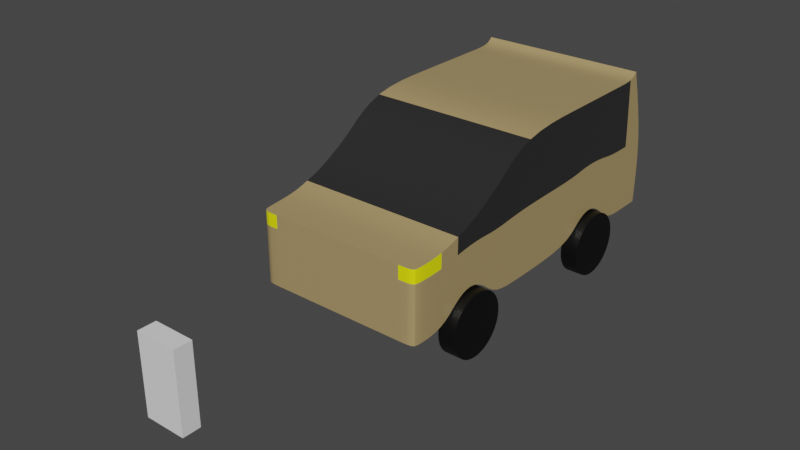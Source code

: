 # Source: APD_Wk_4_007.blend  (saved by Blender 2.91.10; exported with 4.5.12 LTS)
import bpy
from mathutils import Matrix  # noqa: F401  (used for matrix-valued properties, if any)

bpy.ops.wm.read_factory_settings(use_empty=True)
scene = bpy.context.scene
scene.name = 'Scene'

# ---- collections
col_imports = bpy.data.collections.new('Imports'); scene.collection.children.link(col_imports)
col_car = bpy.data.collections.new('Car'); scene.collection.children.link(col_car)

# ---- materials (node trees are filled in below, after node groups)
mat_mat_parado_bod = bpy.data.materials.new('mat_Parado_Bod')
mat_mat_parado_bod.use_transparent_shadow = False
mat_mat_parado_window = bpy.data.materials.new('mat_Parado_Window')
mat_mat_parado_window.use_transparent_shadow = False
mat_mat_parado_headlights = bpy.data.materials.new('mat_Parado_Headlights')
mat_mat_parado_headlights.use_transparent_shadow = False
mat_mat_parado_taillights = bpy.data.materials.new('mat_Parado_Taillights')
mat_mat_parado_taillights.use_transparent_shadow = False
mat_mat_wheel = bpy.data.materials.new('mat_Wheel')
mat_mat_wheel.use_transparent_shadow = False

# ---- node groups
ng_auto_smooth = bpy.data.node_groups.new('Auto Smooth', 'GeometryNodeTree')
_s = ng_auto_smooth.interface.new_socket(name='Geometry', in_out='OUTPUT', socket_type='NodeSocketGeometry')
_s = ng_auto_smooth.interface.new_socket(name='Geometry', in_out='INPUT', socket_type='NodeSocketGeometry')
_s = ng_auto_smooth.interface.new_socket(name='Angle', in_out='INPUT', socket_type='NodeSocketFloat')
_s.subtype = 'ANGLE'
_s.min_value = 0.0
_s.max_value = 3.142
ng_auto_smooth.is_modifier = True
_N = ng_auto_smooth.nodes; _L = ng_auto_smooth.links
n0 = _N.new('NodeGroupOutput'); n0.name = 'Group Output'; n0.location = (480, -100)
n1 = _N.new('NodeGroupInput'); n1.name = 'Group Input'; n1.location = (-420, -300)
n2 = _N.new('NodeGroupInput'); n2.name = 'Group Input.001'; n2.location = (-60, -100)
n3 = _N.new('GeometryNodeSetShadeSmooth'); n3.name = 'Set Shade Smooth'; n3.location = (120, -100)
n3.domain = 'EDGE'
n4 = _N.new('GeometryNodeSetShadeSmooth'); n4.name = 'Set Shade Smooth.001'; n4.location = (300, -100)
n5 = _N.new('GeometryNodeInputMeshEdgeAngle'); n5.name = 'Edge Angle'; n5.location = (-420, -220)
n6 = _N.new('GeometryNodeInputEdgeSmooth'); n6.name = 'Is Edge Smooth'; n6.location = (-60, -160)
n7 = _N.new('GeometryNodeInputShadeSmooth'); n7.name = 'Is Face Smooth'; n7.location = (-240, -340)
n8 = _N.new('FunctionNodeBooleanMath'); n8.name = 'Boolean Math'; n8.location = (-60, -220)
n9 = _N.new('FunctionNodeCompare'); n9.name = 'Compare'; n9.location = (-240, -180)
n9.operation = 'LESS_EQUAL'
_L.new(n5.outputs[0], n9.inputs[0])
_L.new(n4.outputs[0], n0.inputs[0])
_L.new(n1.outputs[1], n9.inputs[1])
_L.new(n9.outputs[0], n8.inputs[0])
_L.new(n7.outputs[0], n8.inputs[1])
_L.new(n2.outputs[0], n3.inputs[0])
_L.new(n6.outputs[0], n3.inputs[1])
_L.new(n3.outputs[0], n4.inputs[0])
_L.new(n8.outputs[0], n3.inputs[2])
n0.is_active_output = True

# ---- material node trees
mat_mat_parado_bod.use_nodes = True; mat_mat_parado_bod.node_tree.nodes.clear()
_N = mat_mat_parado_bod.node_tree.nodes; _L = mat_mat_parado_bod.node_tree.links
n0 = _N.new('ShaderNodeBsdfPrincipled'); n0.name = 'Principled BSDF'; n0.location = (10, 300)
n0.distribution = 'GGX'
n0.subsurface_method = 'BURLEY'
n0.inputs[0].default_value = (0.4112, 0.3006, 0.137, 1.0)
n0.inputs[2].default_value = 0.2
n0.inputs[3].default_value = 1.45
n0.inputs[27].default_value = (0.0, 0.0, 0.0, 1.0)
n0.inputs[28].default_value = 1.0
n1 = _N.new('ShaderNodeOutputMaterial'); n1.name = 'Material Output'; n1.location = (300, 300)
_L.new(n0.outputs[0], n1.inputs[0])
n1.is_active_output = True
mat_mat_parado_window.use_nodes = True; mat_mat_parado_window.node_tree.nodes.clear()
_N = mat_mat_parado_window.node_tree.nodes; _L = mat_mat_parado_window.node_tree.links
n0 = _N.new('ShaderNodeBsdfPrincipled'); n0.name = 'Principled BSDF'; n0.location = (10, 300)
n0.distribution = 'GGX'
n0.subsurface_method = 'BURLEY'
n0.inputs[0].default_value = (0.02539, 0.02539, 0.02539, 1.0)
n0.inputs[2].default_value = 0.1
n0.inputs[3].default_value = 1.45
n0.inputs[27].default_value = (0.0, 0.0, 0.0, 1.0)
n0.inputs[28].default_value = 1.0
n1 = _N.new('ShaderNodeOutputMaterial'); n1.name = 'Material Output'; n1.location = (300, 300)
_L.new(n0.outputs[0], n1.inputs[0])
n1.is_active_output = True
mat_mat_parado_headlights.use_nodes = True; mat_mat_parado_headlights.node_tree.nodes.clear()
_N = mat_mat_parado_headlights.node_tree.nodes; _L = mat_mat_parado_headlights.node_tree.links
n0 = _N.new('ShaderNodeBsdfPrincipled'); n0.name = 'Principled BSDF'; n0.location = (10, 300)
n0.distribution = 'GGX'
n0.subsurface_method = 'BURLEY'
n0.inputs[0].default_value = (1.0, 1.0, 0.0, 1.0)
n0.inputs[3].default_value = 1.45
n0.inputs[27].default_value = (0.0, 0.0, 0.0, 1.0)
n0.inputs[28].default_value = 1.0
n1 = _N.new('ShaderNodeOutputMaterial'); n1.name = 'Material Output'; n1.location = (300, 300)
_L.new(n0.outputs[0], n1.inputs[0])
n1.is_active_output = True
mat_mat_parado_taillights.use_nodes = True; mat_mat_parado_taillights.node_tree.nodes.clear()
_N = mat_mat_parado_taillights.node_tree.nodes; _L = mat_mat_parado_taillights.node_tree.links
n0 = _N.new('ShaderNodeBsdfPrincipled'); n0.name = 'Principled BSDF'; n0.location = (10, 300)
n0.distribution = 'GGX'
n0.subsurface_method = 'BURLEY'
n0.inputs[0].default_value = (1.0, 0.0, 0.0, 1.0)
n0.inputs[3].default_value = 1.45
n0.inputs[27].default_value = (0.0, 0.0, 0.0, 1.0)
n0.inputs[28].default_value = 1.0
n1 = _N.new('ShaderNodeOutputMaterial'); n1.name = 'Material Output'; n1.location = (300, 300)
_L.new(n0.outputs[0], n1.inputs[0])
n1.is_active_output = True
mat_mat_wheel.use_nodes = True; mat_mat_wheel.node_tree.nodes.clear()
_N = mat_mat_wheel.node_tree.nodes; _L = mat_mat_wheel.node_tree.links
n0 = _N.new('ShaderNodeBsdfPrincipled'); n0.name = 'Principled BSDF'; n0.location = (10, 300)
n0.distribution = 'GGX'
n0.subsurface_method = 'BURLEY'
n0.inputs[0].default_value = (0.0, 0.0, 0.0, 1.0)
n0.inputs[3].default_value = 1.45
n0.inputs[27].default_value = (0.0, 0.0, 0.0, 1.0)
n0.inputs[28].default_value = 1.0
n1 = _N.new('ShaderNodeOutputMaterial'); n1.name = 'Material Output'; n1.location = (300, 300)
_L.new(n0.outputs[0], n1.inputs[0])
n1.is_active_output = True

# ---- world
world_world = bpy.data.worlds.new('World'); scene.world = world_world
world_world.use_nodes = True; world_world.node_tree.nodes.clear()
_N = world_world.node_tree.nodes; _L = world_world.node_tree.links
n0 = _N.new('ShaderNodeOutputWorld'); n0.name = 'World Output'; n0.location = (300, 300)
n1 = _N.new('ShaderNodeBackground'); n1.name = 'Background'; n1.location = (10, 300)
n1.inputs[0].default_value = (0.05088, 0.05088, 0.05088, 1.0)
_L.new(n1.outputs[0], n0.inputs[0])
n0.is_active_output = True
world_world.color = (0.05088, 0.05088, 0.05088)
world_world.use_sun_shadow = False
world_world.sun_shadow_jitter_overblur = 0.0

# ---- meshes
me_player_height_mesh = bpy.data.meshes.new('Player_Height_Mesh')
me_player_height_mesh.from_pydata([(-2.0, -2.0, 0.0), (-2.0, -2.0, 4.0), (-2.0, 2.0, 0.0), (-2.0, 2.0, 4.0), (2.0, -2.0, 0.0), (2.0, -2.0, 4.0), (2.0, 2.0, 0.0), (2.0, 2.0, 4.0)], [], [(0, 1, 3, 2), (2, 3, 7, 6), (6, 7, 5, 4), (4, 5, 1, 0), (2, 6, 4, 0), (7, 3, 1, 5)])
_uv = me_player_height_mesh.uv_layers.new(name='UVMap')
_uv.uv.foreach_set('vector', [0.375, 0.0, 0.625, 0.0, 0.625, 0.25, 0.375, 0.25, 0.375, 0.25, 0.625, 0.25, 0.625, 0.5, 0.375, 0.5, 0.375, 0.5, 0.625, 0.5, 0.625, 0.75, 0.375, 0.75, 0.375, 0.75, 0.625, 0.75, 0.625, 1.0, 0.375, 1.0, 0.125, 0.5, 0.375, 0.5, 0.375, 0.75, 0.125, 0.75, 0.625, 0.5, 0.875, 0.5, 0.875, 0.75, 0.625, 0.75])
me_player_height_mesh.use_remesh_fix_poles = True
me_player_height_mesh.use_remesh_preserve_attributes = False
me_player_height_mesh.use_mirror_vertex_groups = False
me_player_height_mesh.update()
me_parado_bod_mesh = bpy.data.meshes.new('Parado_Bod_Mesh')
me_parado_bod_mesh.from_pydata([(-1.0, -1.0, 0.1429), (-1.0, 1.088, 0.1429), (-1.0, 0.9686, 2.091), (-1.0, -0.1259, 0.1429), (-1.0, -0.1259, 2.0), (-1.0, -0.3444, 0.1429), (-1.0, -0.5629, 0.5), (-1.0, -0.7815, 0.1429), (-1.0, -0.7815, 1.123), (-1.0, -0.5629, 1.29), (-1.0, -0.3444, 1.575), (-1.0, -1.0, 1.101), (-1.0, 0.9336, 2.0), (-1.0, 0.9336, 0.1429), (0.0, 1.088, 0.1429), (6.346e-18, 0.9686, 2.091), (0.0, -1.0, 0.1429), (0.0, -0.1259, 2.0), (0.0, -0.1259, 0.1429), (0.0, -0.3444, 1.575), (0.0, -0.5629, 1.29), (0.0, -0.7815, 1.123), (0.0, -0.3444, 0.1429), (0.0, -0.5629, 0.5), (0.0, -0.7815, 0.1429), (0.0, -1.0, 1.101), (0.0, 0.9336, 0.1429), (0.0, 0.9336, 2.0), (-1.0, -0.4537, 0.4), (-1.0, -0.4537, 1.433), (0.0, -0.4537, 0.4), (0.0, -0.4537, 1.433), (-1.0, -0.6722, 0.4), (-1.0, -0.6722, 1.207), (0.0, -0.6722, 0.4), (0.0, -0.6722, 1.207), (0.0, 0.777, 2.0), (0.0, 0.3394, 0.1429), (0.0, 0.4488, 0.4), (0.0, 0.5582, 0.5), (0.0, 0.6676, 0.4), (0.0, 0.777, 0.1429), (-1.0, 0.777, 2.0), (-1.0, 0.6676, 2.0), (-1.0, 0.5582, 2.0), (-1.0, 0.4488, 2.0), (-1.0, 0.3394, 2.0), (-1.0, 0.3394, 0.1429), (-1.0, 0.4488, 0.4), (-1.0, 0.5582, 0.5), (-1.0, 0.6676, 0.4), (-1.0, 0.777, 0.1429), (0.0, 0.6676, 2.0), (0.0, 0.5582, 2.0), (0.0, 0.4488, 2.0), (0.0, 0.3394, 2.0), (-1.0, 1.104, 1.071), (-1.0, -0.1259, 1.071), (-1.0, -0.7815, 1.071), (-1.0, -0.5629, 1.071), (-1.0, -0.3444, 1.071), (-1.0, -1.0, 1.071), (-1.0, 0.9336, 1.071), (0.0, -1.0, 1.071), (0.0, 1.104, 1.071), (-1.0, -0.4537, 1.071), (-1.0, -0.6722, 1.071), (-1.0, 0.5582, 1.071), (-1.0, 0.4488, 1.071), (-1.0, 0.3394, 1.071), (-1.0, 0.6676, 1.071), (-1.0, 0.777, 1.071), (-0.95, 1.088, 0.1429), (-0.95, -0.1259, 0.1429), (-0.95, -0.3444, 0.1429), (-0.95, -0.5629, 0.5), (-0.95, -0.7815, 0.1429), (-0.95, 0.9336, 0.1429), (-0.95, 0.9686, 2.091), (-0.95, -1.0, 0.1429), (-0.95, -0.1259, 2.0), (-0.95, -0.3444, 1.575), (-0.95, -0.5629, 1.29), (-0.95, -0.7815, 1.123), (-0.95, -1.0, 1.101), (-0.95, 0.9336, 2.0), (-0.95, -0.4537, 0.4), (-0.95, -0.4537, 1.433), (-0.95, -0.6722, 0.4), (-0.95, -0.6722, 1.207), (-0.95, 0.3394, 2.0), (-0.95, 0.4488, 2.0), (-0.95, 0.5582, 2.0), (-0.95, 0.6676, 2.0), (-0.95, 0.777, 2.0), (-0.95, 0.777, 0.1429), (-0.95, 0.6676, 0.4), (-0.95, 0.5582, 0.5), (-0.95, 0.4488, 0.4), (-0.95, 0.3394, 0.1429), (-0.95, 1.104, 1.071), (-0.95, -1.0, 1.071)], [], [(62, 12, 2, 56), (85, 94, 36, 27), (60, 10, 4, 57), (101, 84, 11, 61), (80, 4, 10, 81), (65, 29, 10, 60), (66, 33, 9, 59), (87, 29, 9, 82), (89, 33, 8, 83), (83, 84, 25, 21), (61, 11, 8, 58), (78, 2, 12, 85), (92, 91, 54, 53), (72, 14, 26, 77), (88, 34, 24, 76), (86, 30, 23, 75), (73, 18, 22, 74), (68, 67, 49, 48), (76, 24, 16, 79), (100, 78, 15, 64), (74, 22, 30, 86), (81, 10, 29, 87), (59, 9, 29, 65), (75, 23, 34, 88), (82, 9, 33, 89), (58, 8, 33, 66), (77, 95, 51, 13), (96, 97, 49, 50), (70, 71, 51, 50), (99, 73, 3, 47), (69, 68, 48, 47), (67, 70, 50, 49), (57, 69, 47, 3), (71, 62, 13, 51), (93, 92, 53, 52), (91, 90, 55, 54), (94, 93, 52, 36), (90, 80, 17, 55), (95, 96, 50, 51), (97, 98, 48, 49), (98, 99, 47, 48), (42, 12, 62, 71), (4, 46, 69, 57), (44, 43, 70, 67), (46, 45, 68, 69), (43, 42, 71, 70), (7, 58, 66, 32), (6, 59, 65, 28), (72, 100, 64, 14), (45, 44, 67, 68), (0, 61, 58, 7), (32, 66, 59, 6), (28, 65, 60, 5), (79, 101, 61, 0), (5, 60, 57, 3), (13, 62, 56, 1), (16, 63, 101, 79), (1, 56, 100, 72), (38, 37, 99, 98), (39, 38, 98, 97), (41, 40, 96, 95), (46, 4, 80, 90), (42, 43, 93, 94), (45, 46, 90, 91), (43, 44, 92, 93), (37, 18, 73, 99), (40, 39, 97, 96), (26, 41, 95, 77), (20, 82, 89, 35), (6, 75, 88, 32), (19, 81, 87, 31), (5, 74, 86, 28), (56, 2, 78, 100), (7, 76, 79, 0), (3, 73, 74, 5), (28, 86, 75, 6), (32, 88, 76, 7), (1, 72, 77, 13), (44, 45, 91, 92), (15, 78, 85, 27), (8, 11, 84, 83), (35, 89, 83, 21), (31, 87, 82, 20), (17, 80, 81, 19), (63, 25, 84, 101), (12, 42, 94, 85)])
me_parado_bod_mesh.polygons.foreach_set('use_smooth', [True] * 86)
me_parado_bod_mesh.polygons.foreach_set('material_index', [0, 0, 1, 2, 1, 1, 1, 1, 0, 0, 2, 0, 0, 0, 0, 0, 0, 0, 0, 1, 0, 1, 1, 0, 1, 0, 0, 0, 0, 0, 0, 0, 0, 0, 0, 0, 0, 0, 0, 0, 0, 1, 1, 1, 1, 1, 0, 0, 0, 1, 0, 0, 0, 0, 0, 0, 0, 0, 0, 0, 0, 0, 0, 0, 0, 0, 0, 0, 1, 0, 1, 0, 3, 0, 0, 0, 0, 0, 0, 0, 0, 0, 1, 1, 0, 0])
_k = set([(0, 7), (0, 79), (1, 13), (1, 56), (1, 72), (2, 12), (2, 56), (2, 78), (3, 5), (3, 47), (4, 10), (4, 46), (5, 28), (6, 28), (6, 32), (7, 32), (8, 11), (8, 33), (9, 29), (9, 33), (10, 29), (11, 84), (12, 42), (13, 51), (14, 72), (15, 78), (16, 79), (25, 84), (42, 43), (43, 44), (44, 45), (45, 46), (47, 48), (48, 49), (49, 50), (50, 51)])
me_parado_bod_mesh.attributes.new('sharp_edge', 'BOOLEAN', 'EDGE').data.foreach_set('value', [ (min(e.vertices), max(e.vertices)) in _k for e in me_parado_bod_mesh.edges])
_k = {(0, 7): 1.0, (2, 12): 1.0, (1, 56): 1.0, (1, 72): 1.0, (4, 10): 1.0, (3, 5): 1.0, (8, 11): 1.0, (43, 44): 1.0, (1, 13): 1.0, (6, 28): 1.0, (10, 29): 1.0, (7, 32): 1.0, (9, 33): 1.0, (15, 78): 1.0, (16, 79): 1.0, (25, 84): 1.0, (47, 48): 1.0, (13, 51): 1.0, (5, 28): 1.0, (9, 29): 1.0, (6, 32): 1.0, (8, 33): 1.0, (3, 47): 1.0, (42, 43): 1.0, (12, 42): 1.0, (44, 45): 1.0, (45, 46): 1.0, (4, 46): 1.0, (48, 49): 1.0, (49, 50): 1.0, (50, 51): 1.0, (2, 56): 1.0, (14, 72): 1.0, (2, 78): 1.0, (0, 79): 1.0, (11, 84): 1.0}
me_parado_bod_mesh.attributes.new('crease_edge', 'FLOAT', 'EDGE').data.foreach_set('value', [_k.get((min(e.vertices), max(e.vertices)), 0.0) for e in me_parado_bod_mesh.edges])
me_parado_bod_mesh.materials.append(mat_mat_parado_bod)
me_parado_bod_mesh.materials.append(mat_mat_parado_window)
me_parado_bod_mesh.materials.append(mat_mat_parado_headlights)
me_parado_bod_mesh.materials.append(mat_mat_parado_taillights)
me_parado_bod_mesh.use_remesh_fix_poles = True
me_parado_bod_mesh.use_remesh_preserve_attributes = False
me_parado_bod_mesh.use_mirror_vertex_groups = False
me_parado_bod_mesh.update()
me_w_f_r_mesh = bpy.data.meshes.new('W_F_R_Mesh')
me_w_f_r_mesh.from_pydata([(0.0, 1.0, -1.0), (0.0, 1.0, 1.0), (0.1951, 0.9808, -1.0), (0.1951, 0.9808, 1.0), (0.3827, 0.9239, -1.0), (0.3827, 0.9239, 1.0), (0.5556, 0.8315, -1.0), (0.5556, 0.8315, 1.0), (0.7071, 0.7071, -1.0), (0.7071, 0.7071, 1.0), (0.8315, 0.5556, -1.0), (0.8315, 0.5556, 1.0), (0.9239, 0.3827, -1.0), (0.9239, 0.3827, 1.0), (0.9808, 0.1951, -1.0), (0.9808, 0.1951, 1.0), (1.0, 7.55e-08, -1.0), (1.0, 7.55e-08, 1.0), (0.9808, -0.1951, -1.0), (0.9808, -0.1951, 1.0), (0.9239, -0.3827, -1.0), (0.9239, -0.3827, 1.0), (0.8315, -0.5556, -1.0), (0.8315, -0.5556, 1.0), (0.7071, -0.7071, -1.0), (0.7071, -0.7071, 1.0), (0.5556, -0.8315, -1.0), (0.5556, -0.8315, 1.0), (0.3827, -0.9239, -1.0), (0.3827, -0.9239, 1.0), (0.1951, -0.9808, -1.0), (0.1951, -0.9808, 1.0), (-3.258e-07, -1.0, -1.0), (-3.258e-07, -1.0, 1.0), (-0.1951, -0.9808, -1.0), (-0.1951, -0.9808, 1.0), (-0.3827, -0.9239, -1.0), (-0.3827, -0.9239, 1.0), (-0.5556, -0.8315, -1.0), (-0.5556, -0.8315, 1.0), (-0.7071, -0.7071, -1.0), (-0.7071, -0.7071, 1.0), (-0.8315, -0.5556, -1.0), (-0.8315, -0.5556, 1.0), (-0.9239, -0.3827, -1.0), (-0.9239, -0.3827, 1.0), (-0.9808, -0.1951, -1.0), (-0.9808, -0.1951, 1.0), (-1.0, 9.656e-07, -1.0), (-1.0, 9.656e-07, 1.0), (-0.9808, 0.1951, -1.0), (-0.9808, 0.1951, 1.0), (-0.9239, 0.3827, -1.0), (-0.9239, 0.3827, 1.0), (-0.8315, 0.5556, -1.0), (-0.8315, 0.5556, 1.0), (-0.7071, 0.7071, -1.0), (-0.7071, 0.7071, 1.0), (-0.5556, 0.8315, -1.0), (-0.5556, 0.8315, 1.0), (-0.3827, 0.9239, -1.0), (-0.3827, 0.9239, 1.0), (-0.1951, 0.9808, -1.0), (-0.1951, 0.9808, 1.0)], [], [(0, 1, 3, 2), (2, 3, 5, 4), (4, 5, 7, 6), (6, 7, 9, 8), (8, 9, 11, 10), (10, 11, 13, 12), (12, 13, 15, 14), (14, 15, 17, 16), (16, 17, 19, 18), (18, 19, 21, 20), (20, 21, 23, 22), (22, 23, 25, 24), (24, 25, 27, 26), (26, 27, 29, 28), (28, 29, 31, 30), (30, 31, 33, 32), (32, 33, 35, 34), (34, 35, 37, 36), (36, 37, 39, 38), (38, 39, 41, 40), (40, 41, 43, 42), (42, 43, 45, 44), (44, 45, 47, 46), (46, 47, 49, 48), (48, 49, 51, 50), (50, 51, 53, 52), (52, 53, 55, 54), (54, 55, 57, 56), (56, 57, 59, 58), (58, 59, 61, 60), (3, 1, 63, 61, 59, 57, 55, 53, 51, 49, 47, 45, 43, 41, 39, 37, 35, 33, 31, 29, 27, 25, 23, 21, 19, 17, 15, 13, 11, 9, 7, 5), (60, 61, 63, 62), (62, 63, 1, 0), (0, 2, 4, 6, 8, 10, 12, 14, 16, 18, 20, 22, 24, 26, 28, 30, 32, 34, 36, 38, 40, 42, 44, 46, 48, 50, 52, 54, 56, 58, 60, 62)])
me_w_f_r_mesh.polygons.foreach_set('use_smooth', [True] * 34)
_uv = me_w_f_r_mesh.uv_layers.new(name='UVMap')
_uv.uv.foreach_set('vector', [1.0, 0.5, 1.0, 1.0, 0.9688, 1.0, 0.9688, 0.5, 0.9688, 0.5, 0.9688, 1.0, 0.9375, 1.0, 0.9375, 0.5, 0.9375, 0.5, 0.9375, 1.0, 0.9062, 1.0, 0.9062, 0.5, 0.9062, 0.5, 0.9062, 1.0, 0.875, 1.0, 0.875, 0.5, 0.875, 0.5, 0.875, 1.0, 0.8438, 1.0, 0.8438, 0.5, 0.8438, 0.5, 0.8438, 1.0, 0.8125, 1.0, 0.8125, 0.5, 0.8125, 0.5, 0.8125, 1.0, 0.7812, 1.0, 0.7812, 0.5, 0.7812, 0.5, 0.7812, 1.0, 0.75, 1.0, 0.75, 0.5, 0.75, 0.5, 0.75, 1.0, 0.7188, 1.0, 0.7188, 0.5, 0.7188, 0.5, 0.7188, 1.0, 0.6875, 1.0, 0.6875, 0.5, 0.6875, 0.5, 0.6875, 1.0, 0.6562, 1.0, 0.6562, 0.5, 0.6562, 0.5, 0.6562, 1.0, 0.625, 1.0, 0.625, 0.5, 0.625, 0.5, 0.625, 1.0, 0.5938, 1.0, 0.5938, 0.5, 0.5938, 0.5, 0.5938, 1.0, 0.5625, 1.0, 0.5625, 0.5, 0.5625, 0.5, 0.5625, 1.0, 0.5312, 1.0, 0.5312, 0.5, 0.5312, 0.5, 0.5312, 1.0, 0.5, 1.0, 0.5, 0.5, 0.5, 0.5, 0.5, 1.0, 0.4688, 1.0, 0.4688, 0.5, 0.4688, 0.5, 0.4688, 1.0, 0.4375, 1.0, 0.4375, 0.5, 0.4375, 0.5, 0.4375, 1.0, 0.4062, 1.0, 0.4062, 0.5, 0.4062, 0.5, 0.4062, 1.0, 0.375, 1.0, 0.375, 0.5, 0.375, 0.5, 0.375, 1.0, 0.3438, 1.0, 0.3438, 0.5, 0.3438, 0.5, 0.3438, 1.0, 0.3125, 1.0, 0.3125, 0.5, 0.3125, 0.5, 0.3125, 1.0, 0.2812, 1.0, 0.2812, 0.5, 0.2812, 0.5, 0.2812, 1.0, 0.25, 1.0, 0.25, 0.5, 0.25, 0.5, 0.25, 1.0, 0.2188, 1.0, 0.2188, 0.5, 0.2188, 0.5, 0.2188, 1.0, 0.1875, 1.0, 0.1875, 0.5, 0.1875, 0.5, 0.1875, 1.0, 0.1562, 1.0, 0.1562, 0.5, 0.1562, 0.5, 0.1562, 1.0, 0.125, 1.0, 0.125, 0.5, 0.125, 0.5, 0.125, 1.0, 0.09375, 1.0, 0.09375, 0.5, 0.09375, 0.5, 0.09375, 1.0, 0.0625, 1.0, 0.0625, 0.5, 0.2968, 0.4854, 0.25, 0.49, 0.2032, 0.4854, 0.1582, 0.4717, 0.1167, 0.4496, 0.08029, 0.4197, 0.05045, 0.3833, 0.02827, 0.3418, 0.01461, 0.2968, 0.01, 0.25, 0.01461, 0.2032, 0.02827, 0.1582, 0.05045, 0.1167, 0.08029, 0.08029, 0.1167, 0.05045, 0.1582, 0.02827, 0.2032, 0.01461, 0.25, 0.01, 0.2968, 0.01461, 0.3418, 0.02827, 0.3833, 0.05045, 0.4197, 0.08029, 0.4496, 0.1167, 0.4717, 0.1582, 0.4854, 0.2032, 0.49, 0.25, 0.4854, 0.2968, 0.4717, 0.3418, 0.4496, 0.3833, 0.4197, 0.4197, 0.3833, 0.4496, 0.3418, 0.4717, 0.0625, 0.5, 0.0625, 1.0, 0.03125, 1.0, 0.03125, 0.5, 0.03125, 0.5, 0.03125, 1.0, 0.0, 1.0, 0.0, 0.5, 0.75, 0.49, 0.7968, 0.4854, 0.8418, 0.4717, 0.8833, 0.4496, 0.9197, 0.4197, 0.9496, 0.3833, 0.9717, 0.3418, 0.9854, 0.2968, 0.99, 0.25, 0.9854, 0.2032, 0.9717, 0.1582, 0.9496, 0.1167, 0.9197, 0.08029, 0.8833, 0.05045, 0.8418, 0.02827, 0.7968, 0.01461, 0.75, 0.01, 0.7032, 0.01461, 0.6582, 0.02827, 0.6167, 0.05045, 0.5803, 0.08029, 0.5504, 0.1167, 0.5283, 0.1582, 0.5146, 0.2032, 0.51, 0.25, 0.5146, 0.2968, 0.5283, 0.3418, 0.5504, 0.3833, 0.5803, 0.4197, 0.6167, 0.4496, 0.6582, 0.4717, 0.7032, 0.4854])
me_w_f_r_mesh.materials.append(mat_mat_wheel)
me_w_f_r_mesh.use_remesh_fix_poles = True
me_w_f_r_mesh.use_remesh_preserve_attributes = False
me_w_f_r_mesh.use_mirror_vertex_groups = False
me_w_f_r_mesh.update()
me_w_f_l_mesh = bpy.data.meshes.new('W_F_L_Mesh')
me_w_f_l_mesh.from_pydata([(0.0, 1.0, -1.0), (0.0, 1.0, 1.0), (0.1951, 0.9808, -1.0), (0.1951, 0.9808, 1.0), (0.3827, 0.9239, -1.0), (0.3827, 0.9239, 1.0), (0.5556, 0.8315, -1.0), (0.5556, 0.8315, 1.0), (0.7071, 0.7071, -1.0), (0.7071, 0.7071, 1.0), (0.8315, 0.5556, -1.0), (0.8315, 0.5556, 1.0), (0.9239, 0.3827, -1.0), (0.9239, 0.3827, 1.0), (0.9808, 0.1951, -1.0), (0.9808, 0.1951, 1.0), (1.0, 7.55e-08, -1.0), (1.0, 7.55e-08, 1.0), (0.9808, -0.1951, -1.0), (0.9808, -0.1951, 1.0), (0.9239, -0.3827, -1.0), (0.9239, -0.3827, 1.0), (0.8315, -0.5556, -1.0), (0.8315, -0.5556, 1.0), (0.7071, -0.7071, -1.0), (0.7071, -0.7071, 1.0), (0.5556, -0.8315, -1.0), (0.5556, -0.8315, 1.0), (0.3827, -0.9239, -1.0), (0.3827, -0.9239, 1.0), (0.1951, -0.9808, -1.0), (0.1951, -0.9808, 1.0), (-3.258e-07, -1.0, -1.0), (-3.258e-07, -1.0, 1.0), (-0.1951, -0.9808, -1.0), (-0.1951, -0.9808, 1.0), (-0.3827, -0.9239, -1.0), (-0.3827, -0.9239, 1.0), (-0.5556, -0.8315, -1.0), (-0.5556, -0.8315, 1.0), (-0.7071, -0.7071, -1.0), (-0.7071, -0.7071, 1.0), (-0.8315, -0.5556, -1.0), (-0.8315, -0.5556, 1.0), (-0.9239, -0.3827, -1.0), (-0.9239, -0.3827, 1.0), (-0.9808, -0.1951, -1.0), (-0.9808, -0.1951, 1.0), (-1.0, 9.656e-07, -1.0), (-1.0, 9.656e-07, 1.0), (-0.9808, 0.1951, -1.0), (-0.9808, 0.1951, 1.0), (-0.9239, 0.3827, -1.0), (-0.9239, 0.3827, 1.0), (-0.8315, 0.5556, -1.0), (-0.8315, 0.5556, 1.0), (-0.7071, 0.7071, -1.0), (-0.7071, 0.7071, 1.0), (-0.5556, 0.8315, -1.0), (-0.5556, 0.8315, 1.0), (-0.3827, 0.9239, -1.0), (-0.3827, 0.9239, 1.0), (-0.1951, 0.9808, -1.0), (-0.1951, 0.9808, 1.0)], [], [(0, 1, 3, 2), (2, 3, 5, 4), (4, 5, 7, 6), (6, 7, 9, 8), (8, 9, 11, 10), (10, 11, 13, 12), (12, 13, 15, 14), (14, 15, 17, 16), (16, 17, 19, 18), (18, 19, 21, 20), (20, 21, 23, 22), (22, 23, 25, 24), (24, 25, 27, 26), (26, 27, 29, 28), (28, 29, 31, 30), (30, 31, 33, 32), (32, 33, 35, 34), (34, 35, 37, 36), (36, 37, 39, 38), (38, 39, 41, 40), (40, 41, 43, 42), (42, 43, 45, 44), (44, 45, 47, 46), (46, 47, 49, 48), (48, 49, 51, 50), (50, 51, 53, 52), (52, 53, 55, 54), (54, 55, 57, 56), (56, 57, 59, 58), (58, 59, 61, 60), (3, 1, 63, 61, 59, 57, 55, 53, 51, 49, 47, 45, 43, 41, 39, 37, 35, 33, 31, 29, 27, 25, 23, 21, 19, 17, 15, 13, 11, 9, 7, 5), (60, 61, 63, 62), (62, 63, 1, 0), (0, 2, 4, 6, 8, 10, 12, 14, 16, 18, 20, 22, 24, 26, 28, 30, 32, 34, 36, 38, 40, 42, 44, 46, 48, 50, 52, 54, 56, 58, 60, 62)])
me_w_f_l_mesh.polygons.foreach_set('use_smooth', [True] * 34)
_uv = me_w_f_l_mesh.uv_layers.new(name='UVMap')
_uv.uv.foreach_set('vector', [1.0, 0.5, 1.0, 1.0, 0.9688, 1.0, 0.9688, 0.5, 0.9688, 0.5, 0.9688, 1.0, 0.9375, 1.0, 0.9375, 0.5, 0.9375, 0.5, 0.9375, 1.0, 0.9062, 1.0, 0.9062, 0.5, 0.9062, 0.5, 0.9062, 1.0, 0.875, 1.0, 0.875, 0.5, 0.875, 0.5, 0.875, 1.0, 0.8438, 1.0, 0.8438, 0.5, 0.8438, 0.5, 0.8438, 1.0, 0.8125, 1.0, 0.8125, 0.5, 0.8125, 0.5, 0.8125, 1.0, 0.7812, 1.0, 0.7812, 0.5, 0.7812, 0.5, 0.7812, 1.0, 0.75, 1.0, 0.75, 0.5, 0.75, 0.5, 0.75, 1.0, 0.7188, 1.0, 0.7188, 0.5, 0.7188, 0.5, 0.7188, 1.0, 0.6875, 1.0, 0.6875, 0.5, 0.6875, 0.5, 0.6875, 1.0, 0.6562, 1.0, 0.6562, 0.5, 0.6562, 0.5, 0.6562, 1.0, 0.625, 1.0, 0.625, 0.5, 0.625, 0.5, 0.625, 1.0, 0.5938, 1.0, 0.5938, 0.5, 0.5938, 0.5, 0.5938, 1.0, 0.5625, 1.0, 0.5625, 0.5, 0.5625, 0.5, 0.5625, 1.0, 0.5312, 1.0, 0.5312, 0.5, 0.5312, 0.5, 0.5312, 1.0, 0.5, 1.0, 0.5, 0.5, 0.5, 0.5, 0.5, 1.0, 0.4688, 1.0, 0.4688, 0.5, 0.4688, 0.5, 0.4688, 1.0, 0.4375, 1.0, 0.4375, 0.5, 0.4375, 0.5, 0.4375, 1.0, 0.4062, 1.0, 0.4062, 0.5, 0.4062, 0.5, 0.4062, 1.0, 0.375, 1.0, 0.375, 0.5, 0.375, 0.5, 0.375, 1.0, 0.3438, 1.0, 0.3438, 0.5, 0.3438, 0.5, 0.3438, 1.0, 0.3125, 1.0, 0.3125, 0.5, 0.3125, 0.5, 0.3125, 1.0, 0.2812, 1.0, 0.2812, 0.5, 0.2812, 0.5, 0.2812, 1.0, 0.25, 1.0, 0.25, 0.5, 0.25, 0.5, 0.25, 1.0, 0.2188, 1.0, 0.2188, 0.5, 0.2188, 0.5, 0.2188, 1.0, 0.1875, 1.0, 0.1875, 0.5, 0.1875, 0.5, 0.1875, 1.0, 0.1562, 1.0, 0.1562, 0.5, 0.1562, 0.5, 0.1562, 1.0, 0.125, 1.0, 0.125, 0.5, 0.125, 0.5, 0.125, 1.0, 0.09375, 1.0, 0.09375, 0.5, 0.09375, 0.5, 0.09375, 1.0, 0.0625, 1.0, 0.0625, 0.5, 0.2968, 0.4854, 0.25, 0.49, 0.2032, 0.4854, 0.1582, 0.4717, 0.1167, 0.4496, 0.08029, 0.4197, 0.05045, 0.3833, 0.02827, 0.3418, 0.01461, 0.2968, 0.01, 0.25, 0.01461, 0.2032, 0.02827, 0.1582, 0.05045, 0.1167, 0.08029, 0.08029, 0.1167, 0.05045, 0.1582, 0.02827, 0.2032, 0.01461, 0.25, 0.01, 0.2968, 0.01461, 0.3418, 0.02827, 0.3833, 0.05045, 0.4197, 0.08029, 0.4496, 0.1167, 0.4717, 0.1582, 0.4854, 0.2032, 0.49, 0.25, 0.4854, 0.2968, 0.4717, 0.3418, 0.4496, 0.3833, 0.4197, 0.4197, 0.3833, 0.4496, 0.3418, 0.4717, 0.0625, 0.5, 0.0625, 1.0, 0.03125, 1.0, 0.03125, 0.5, 0.03125, 0.5, 0.03125, 1.0, 0.0, 1.0, 0.0, 0.5, 0.75, 0.49, 0.7968, 0.4854, 0.8418, 0.4717, 0.8833, 0.4496, 0.9197, 0.4197, 0.9496, 0.3833, 0.9717, 0.3418, 0.9854, 0.2968, 0.99, 0.25, 0.9854, 0.2032, 0.9717, 0.1582, 0.9496, 0.1167, 0.9197, 0.08029, 0.8833, 0.05045, 0.8418, 0.02827, 0.7968, 0.01461, 0.75, 0.01, 0.7032, 0.01461, 0.6582, 0.02827, 0.6167, 0.05045, 0.5803, 0.08029, 0.5504, 0.1167, 0.5283, 0.1582, 0.5146, 0.2032, 0.51, 0.25, 0.5146, 0.2968, 0.5283, 0.3418, 0.5504, 0.3833, 0.5803, 0.4197, 0.6167, 0.4496, 0.6582, 0.4717, 0.7032, 0.4854])
me_w_f_l_mesh.materials.append(mat_mat_wheel)
me_w_f_l_mesh.use_remesh_fix_poles = True
me_w_f_l_mesh.use_remesh_preserve_attributes = False
me_w_f_l_mesh.use_mirror_vertex_groups = False
me_w_f_l_mesh.update()
me_w_b_r_mesh = bpy.data.meshes.new('W_B_R_Mesh')
me_w_b_r_mesh.from_pydata([(0.0, 1.0, -1.0), (0.0, 1.0, 1.0), (0.1951, 0.9808, -1.0), (0.1951, 0.9808, 1.0), (0.3827, 0.9239, -1.0), (0.3827, 0.9239, 1.0), (0.5556, 0.8315, -1.0), (0.5556, 0.8315, 1.0), (0.7071, 0.7071, -1.0), (0.7071, 0.7071, 1.0), (0.8315, 0.5556, -1.0), (0.8315, 0.5556, 1.0), (0.9239, 0.3827, -1.0), (0.9239, 0.3827, 1.0), (0.9808, 0.1951, -1.0), (0.9808, 0.1951, 1.0), (1.0, 7.55e-08, -1.0), (1.0, 7.55e-08, 1.0), (0.9808, -0.1951, -1.0), (0.9808, -0.1951, 1.0), (0.9239, -0.3827, -1.0), (0.9239, -0.3827, 1.0), (0.8315, -0.5556, -1.0), (0.8315, -0.5556, 1.0), (0.7071, -0.7071, -1.0), (0.7071, -0.7071, 1.0), (0.5556, -0.8315, -1.0), (0.5556, -0.8315, 1.0), (0.3827, -0.9239, -1.0), (0.3827, -0.9239, 1.0), (0.1951, -0.9808, -1.0), (0.1951, -0.9808, 1.0), (-3.258e-07, -1.0, -1.0), (-3.258e-07, -1.0, 1.0), (-0.1951, -0.9808, -1.0), (-0.1951, -0.9808, 1.0), (-0.3827, -0.9239, -1.0), (-0.3827, -0.9239, 1.0), (-0.5556, -0.8315, -1.0), (-0.5556, -0.8315, 1.0), (-0.7071, -0.7071, -1.0), (-0.7071, -0.7071, 1.0), (-0.8315, -0.5556, -1.0), (-0.8315, -0.5556, 1.0), (-0.9239, -0.3827, -1.0), (-0.9239, -0.3827, 1.0), (-0.9808, -0.1951, -1.0), (-0.9808, -0.1951, 1.0), (-1.0, 9.656e-07, -1.0), (-1.0, 9.656e-07, 1.0), (-0.9808, 0.1951, -1.0), (-0.9808, 0.1951, 1.0), (-0.9239, 0.3827, -1.0), (-0.9239, 0.3827, 1.0), (-0.8315, 0.5556, -1.0), (-0.8315, 0.5556, 1.0), (-0.7071, 0.7071, -1.0), (-0.7071, 0.7071, 1.0), (-0.5556, 0.8315, -1.0), (-0.5556, 0.8315, 1.0), (-0.3827, 0.9239, -1.0), (-0.3827, 0.9239, 1.0), (-0.1951, 0.9808, -1.0), (-0.1951, 0.9808, 1.0)], [], [(0, 1, 3, 2), (2, 3, 5, 4), (4, 5, 7, 6), (6, 7, 9, 8), (8, 9, 11, 10), (10, 11, 13, 12), (12, 13, 15, 14), (14, 15, 17, 16), (16, 17, 19, 18), (18, 19, 21, 20), (20, 21, 23, 22), (22, 23, 25, 24), (24, 25, 27, 26), (26, 27, 29, 28), (28, 29, 31, 30), (30, 31, 33, 32), (32, 33, 35, 34), (34, 35, 37, 36), (36, 37, 39, 38), (38, 39, 41, 40), (40, 41, 43, 42), (42, 43, 45, 44), (44, 45, 47, 46), (46, 47, 49, 48), (48, 49, 51, 50), (50, 51, 53, 52), (52, 53, 55, 54), (54, 55, 57, 56), (56, 57, 59, 58), (58, 59, 61, 60), (3, 1, 63, 61, 59, 57, 55, 53, 51, 49, 47, 45, 43, 41, 39, 37, 35, 33, 31, 29, 27, 25, 23, 21, 19, 17, 15, 13, 11, 9, 7, 5), (60, 61, 63, 62), (62, 63, 1, 0), (0, 2, 4, 6, 8, 10, 12, 14, 16, 18, 20, 22, 24, 26, 28, 30, 32, 34, 36, 38, 40, 42, 44, 46, 48, 50, 52, 54, 56, 58, 60, 62)])
me_w_b_r_mesh.polygons.foreach_set('use_smooth', [True] * 34)
_uv = me_w_b_r_mesh.uv_layers.new(name='UVMap')
_uv.uv.foreach_set('vector', [1.0, 0.5, 1.0, 1.0, 0.9688, 1.0, 0.9688, 0.5, 0.9688, 0.5, 0.9688, 1.0, 0.9375, 1.0, 0.9375, 0.5, 0.9375, 0.5, 0.9375, 1.0, 0.9062, 1.0, 0.9062, 0.5, 0.9062, 0.5, 0.9062, 1.0, 0.875, 1.0, 0.875, 0.5, 0.875, 0.5, 0.875, 1.0, 0.8438, 1.0, 0.8438, 0.5, 0.8438, 0.5, 0.8438, 1.0, 0.8125, 1.0, 0.8125, 0.5, 0.8125, 0.5, 0.8125, 1.0, 0.7812, 1.0, 0.7812, 0.5, 0.7812, 0.5, 0.7812, 1.0, 0.75, 1.0, 0.75, 0.5, 0.75, 0.5, 0.75, 1.0, 0.7188, 1.0, 0.7188, 0.5, 0.7188, 0.5, 0.7188, 1.0, 0.6875, 1.0, 0.6875, 0.5, 0.6875, 0.5, 0.6875, 1.0, 0.6562, 1.0, 0.6562, 0.5, 0.6562, 0.5, 0.6562, 1.0, 0.625, 1.0, 0.625, 0.5, 0.625, 0.5, 0.625, 1.0, 0.5938, 1.0, 0.5938, 0.5, 0.5938, 0.5, 0.5938, 1.0, 0.5625, 1.0, 0.5625, 0.5, 0.5625, 0.5, 0.5625, 1.0, 0.5312, 1.0, 0.5312, 0.5, 0.5312, 0.5, 0.5312, 1.0, 0.5, 1.0, 0.5, 0.5, 0.5, 0.5, 0.5, 1.0, 0.4688, 1.0, 0.4688, 0.5, 0.4688, 0.5, 0.4688, 1.0, 0.4375, 1.0, 0.4375, 0.5, 0.4375, 0.5, 0.4375, 1.0, 0.4062, 1.0, 0.4062, 0.5, 0.4062, 0.5, 0.4062, 1.0, 0.375, 1.0, 0.375, 0.5, 0.375, 0.5, 0.375, 1.0, 0.3438, 1.0, 0.3438, 0.5, 0.3438, 0.5, 0.3438, 1.0, 0.3125, 1.0, 0.3125, 0.5, 0.3125, 0.5, 0.3125, 1.0, 0.2812, 1.0, 0.2812, 0.5, 0.2812, 0.5, 0.2812, 1.0, 0.25, 1.0, 0.25, 0.5, 0.25, 0.5, 0.25, 1.0, 0.2188, 1.0, 0.2188, 0.5, 0.2188, 0.5, 0.2188, 1.0, 0.1875, 1.0, 0.1875, 0.5, 0.1875, 0.5, 0.1875, 1.0, 0.1562, 1.0, 0.1562, 0.5, 0.1562, 0.5, 0.1562, 1.0, 0.125, 1.0, 0.125, 0.5, 0.125, 0.5, 0.125, 1.0, 0.09375, 1.0, 0.09375, 0.5, 0.09375, 0.5, 0.09375, 1.0, 0.0625, 1.0, 0.0625, 0.5, 0.2968, 0.4854, 0.25, 0.49, 0.2032, 0.4854, 0.1582, 0.4717, 0.1167, 0.4496, 0.08029, 0.4197, 0.05045, 0.3833, 0.02827, 0.3418, 0.01461, 0.2968, 0.01, 0.25, 0.01461, 0.2032, 0.02827, 0.1582, 0.05045, 0.1167, 0.08029, 0.08029, 0.1167, 0.05045, 0.1582, 0.02827, 0.2032, 0.01461, 0.25, 0.01, 0.2968, 0.01461, 0.3418, 0.02827, 0.3833, 0.05045, 0.4197, 0.08029, 0.4496, 0.1167, 0.4717, 0.1582, 0.4854, 0.2032, 0.49, 0.25, 0.4854, 0.2968, 0.4717, 0.3418, 0.4496, 0.3833, 0.4197, 0.4197, 0.3833, 0.4496, 0.3418, 0.4717, 0.0625, 0.5, 0.0625, 1.0, 0.03125, 1.0, 0.03125, 0.5, 0.03125, 0.5, 0.03125, 1.0, 0.0, 1.0, 0.0, 0.5, 0.75, 0.49, 0.7968, 0.4854, 0.8418, 0.4717, 0.8833, 0.4496, 0.9197, 0.4197, 0.9496, 0.3833, 0.9717, 0.3418, 0.9854, 0.2968, 0.99, 0.25, 0.9854, 0.2032, 0.9717, 0.1582, 0.9496, 0.1167, 0.9197, 0.08029, 0.8833, 0.05045, 0.8418, 0.02827, 0.7968, 0.01461, 0.75, 0.01, 0.7032, 0.01461, 0.6582, 0.02827, 0.6167, 0.05045, 0.5803, 0.08029, 0.5504, 0.1167, 0.5283, 0.1582, 0.5146, 0.2032, 0.51, 0.25, 0.5146, 0.2968, 0.5283, 0.3418, 0.5504, 0.3833, 0.5803, 0.4197, 0.6167, 0.4496, 0.6582, 0.4717, 0.7032, 0.4854])
me_w_b_r_mesh.materials.append(mat_mat_wheel)
me_w_b_r_mesh.use_remesh_fix_poles = True
me_w_b_r_mesh.use_remesh_preserve_attributes = False
me_w_b_r_mesh.use_mirror_vertex_groups = False
me_w_b_r_mesh.update()
me_w_b_l_mesh = bpy.data.meshes.new('W_B_L_Mesh')
me_w_b_l_mesh.from_pydata([(0.0, 1.0, -1.0), (0.0, 1.0, 1.0), (0.1951, 0.9808, -1.0), (0.1951, 0.9808, 1.0), (0.3827, 0.9239, -1.0), (0.3827, 0.9239, 1.0), (0.5556, 0.8315, -1.0), (0.5556, 0.8315, 1.0), (0.7071, 0.7071, -1.0), (0.7071, 0.7071, 1.0), (0.8315, 0.5556, -1.0), (0.8315, 0.5556, 1.0), (0.9239, 0.3827, -1.0), (0.9239, 0.3827, 1.0), (0.9808, 0.1951, -1.0), (0.9808, 0.1951, 1.0), (1.0, 7.55e-08, -1.0), (1.0, 7.55e-08, 1.0), (0.9808, -0.1951, -1.0), (0.9808, -0.1951, 1.0), (0.9239, -0.3827, -1.0), (0.9239, -0.3827, 1.0), (0.8315, -0.5556, -1.0), (0.8315, -0.5556, 1.0), (0.7071, -0.7071, -1.0), (0.7071, -0.7071, 1.0), (0.5556, -0.8315, -1.0), (0.5556, -0.8315, 1.0), (0.3827, -0.9239, -1.0), (0.3827, -0.9239, 1.0), (0.1951, -0.9808, -1.0), (0.1951, -0.9808, 1.0), (-3.258e-07, -1.0, -1.0), (-3.258e-07, -1.0, 1.0), (-0.1951, -0.9808, -1.0), (-0.1951, -0.9808, 1.0), (-0.3827, -0.9239, -1.0), (-0.3827, -0.9239, 1.0), (-0.5556, -0.8315, -1.0), (-0.5556, -0.8315, 1.0), (-0.7071, -0.7071, -1.0), (-0.7071, -0.7071, 1.0), (-0.8315, -0.5556, -1.0), (-0.8315, -0.5556, 1.0), (-0.9239, -0.3827, -1.0), (-0.9239, -0.3827, 1.0), (-0.9808, -0.1951, -1.0), (-0.9808, -0.1951, 1.0), (-1.0, 9.656e-07, -1.0), (-1.0, 9.656e-07, 1.0), (-0.9808, 0.1951, -1.0), (-0.9808, 0.1951, 1.0), (-0.9239, 0.3827, -1.0), (-0.9239, 0.3827, 1.0), (-0.8315, 0.5556, -1.0), (-0.8315, 0.5556, 1.0), (-0.7071, 0.7071, -1.0), (-0.7071, 0.7071, 1.0), (-0.5556, 0.8315, -1.0), (-0.5556, 0.8315, 1.0), (-0.3827, 0.9239, -1.0), (-0.3827, 0.9239, 1.0), (-0.1951, 0.9808, -1.0), (-0.1951, 0.9808, 1.0)], [], [(0, 1, 3, 2), (2, 3, 5, 4), (4, 5, 7, 6), (6, 7, 9, 8), (8, 9, 11, 10), (10, 11, 13, 12), (12, 13, 15, 14), (14, 15, 17, 16), (16, 17, 19, 18), (18, 19, 21, 20), (20, 21, 23, 22), (22, 23, 25, 24), (24, 25, 27, 26), (26, 27, 29, 28), (28, 29, 31, 30), (30, 31, 33, 32), (32, 33, 35, 34), (34, 35, 37, 36), (36, 37, 39, 38), (38, 39, 41, 40), (40, 41, 43, 42), (42, 43, 45, 44), (44, 45, 47, 46), (46, 47, 49, 48), (48, 49, 51, 50), (50, 51, 53, 52), (52, 53, 55, 54), (54, 55, 57, 56), (56, 57, 59, 58), (58, 59, 61, 60), (3, 1, 63, 61, 59, 57, 55, 53, 51, 49, 47, 45, 43, 41, 39, 37, 35, 33, 31, 29, 27, 25, 23, 21, 19, 17, 15, 13, 11, 9, 7, 5), (60, 61, 63, 62), (62, 63, 1, 0), (0, 2, 4, 6, 8, 10, 12, 14, 16, 18, 20, 22, 24, 26, 28, 30, 32, 34, 36, 38, 40, 42, 44, 46, 48, 50, 52, 54, 56, 58, 60, 62)])
me_w_b_l_mesh.polygons.foreach_set('use_smooth', [True] * 34)
_uv = me_w_b_l_mesh.uv_layers.new(name='UVMap')
_uv.uv.foreach_set('vector', [1.0, 0.5, 1.0, 1.0, 0.9688, 1.0, 0.9688, 0.5, 0.9688, 0.5, 0.9688, 1.0, 0.9375, 1.0, 0.9375, 0.5, 0.9375, 0.5, 0.9375, 1.0, 0.9062, 1.0, 0.9062, 0.5, 0.9062, 0.5, 0.9062, 1.0, 0.875, 1.0, 0.875, 0.5, 0.875, 0.5, 0.875, 1.0, 0.8438, 1.0, 0.8438, 0.5, 0.8438, 0.5, 0.8438, 1.0, 0.8125, 1.0, 0.8125, 0.5, 0.8125, 0.5, 0.8125, 1.0, 0.7812, 1.0, 0.7812, 0.5, 0.7812, 0.5, 0.7812, 1.0, 0.75, 1.0, 0.75, 0.5, 0.75, 0.5, 0.75, 1.0, 0.7188, 1.0, 0.7188, 0.5, 0.7188, 0.5, 0.7188, 1.0, 0.6875, 1.0, 0.6875, 0.5, 0.6875, 0.5, 0.6875, 1.0, 0.6562, 1.0, 0.6562, 0.5, 0.6562, 0.5, 0.6562, 1.0, 0.625, 1.0, 0.625, 0.5, 0.625, 0.5, 0.625, 1.0, 0.5938, 1.0, 0.5938, 0.5, 0.5938, 0.5, 0.5938, 1.0, 0.5625, 1.0, 0.5625, 0.5, 0.5625, 0.5, 0.5625, 1.0, 0.5312, 1.0, 0.5312, 0.5, 0.5312, 0.5, 0.5312, 1.0, 0.5, 1.0, 0.5, 0.5, 0.5, 0.5, 0.5, 1.0, 0.4688, 1.0, 0.4688, 0.5, 0.4688, 0.5, 0.4688, 1.0, 0.4375, 1.0, 0.4375, 0.5, 0.4375, 0.5, 0.4375, 1.0, 0.4062, 1.0, 0.4062, 0.5, 0.4062, 0.5, 0.4062, 1.0, 0.375, 1.0, 0.375, 0.5, 0.375, 0.5, 0.375, 1.0, 0.3438, 1.0, 0.3438, 0.5, 0.3438, 0.5, 0.3438, 1.0, 0.3125, 1.0, 0.3125, 0.5, 0.3125, 0.5, 0.3125, 1.0, 0.2812, 1.0, 0.2812, 0.5, 0.2812, 0.5, 0.2812, 1.0, 0.25, 1.0, 0.25, 0.5, 0.25, 0.5, 0.25, 1.0, 0.2188, 1.0, 0.2188, 0.5, 0.2188, 0.5, 0.2188, 1.0, 0.1875, 1.0, 0.1875, 0.5, 0.1875, 0.5, 0.1875, 1.0, 0.1562, 1.0, 0.1562, 0.5, 0.1562, 0.5, 0.1562, 1.0, 0.125, 1.0, 0.125, 0.5, 0.125, 0.5, 0.125, 1.0, 0.09375, 1.0, 0.09375, 0.5, 0.09375, 0.5, 0.09375, 1.0, 0.0625, 1.0, 0.0625, 0.5, 0.2968, 0.4854, 0.25, 0.49, 0.2032, 0.4854, 0.1582, 0.4717, 0.1167, 0.4496, 0.08029, 0.4197, 0.05045, 0.3833, 0.02827, 0.3418, 0.01461, 0.2968, 0.01, 0.25, 0.01461, 0.2032, 0.02827, 0.1582, 0.05045, 0.1167, 0.08029, 0.08029, 0.1167, 0.05045, 0.1582, 0.02827, 0.2032, 0.01461, 0.25, 0.01, 0.2968, 0.01461, 0.3418, 0.02827, 0.3833, 0.05045, 0.4197, 0.08029, 0.4496, 0.1167, 0.4717, 0.1582, 0.4854, 0.2032, 0.49, 0.25, 0.4854, 0.2968, 0.4717, 0.3418, 0.4496, 0.3833, 0.4197, 0.4197, 0.3833, 0.4496, 0.3418, 0.4717, 0.0625, 0.5, 0.0625, 1.0, 0.03125, 1.0, 0.03125, 0.5, 0.03125, 0.5, 0.03125, 1.0, 0.0, 1.0, 0.0, 0.5, 0.75, 0.49, 0.7968, 0.4854, 0.8418, 0.4717, 0.8833, 0.4496, 0.9197, 0.4197, 0.9496, 0.3833, 0.9717, 0.3418, 0.9854, 0.2968, 0.99, 0.25, 0.9854, 0.2032, 0.9717, 0.1582, 0.9496, 0.1167, 0.9197, 0.08029, 0.8833, 0.05045, 0.8418, 0.02827, 0.7968, 0.01461, 0.75, 0.01, 0.7032, 0.01461, 0.6582, 0.02827, 0.6167, 0.05045, 0.5803, 0.08029, 0.5504, 0.1167, 0.5283, 0.1582, 0.5146, 0.2032, 0.51, 0.25, 0.5146, 0.2968, 0.5283, 0.3418, 0.5504, 0.3833, 0.5803, 0.4197, 0.6167, 0.4496, 0.6582, 0.4717, 0.7032, 0.4854])
me_w_b_l_mesh.materials.append(mat_mat_wheel)
me_w_b_l_mesh.use_remesh_fix_poles = True
me_w_b_l_mesh.use_remesh_preserve_attributes = False
me_w_b_l_mesh.use_mirror_vertex_groups = False
me_w_b_l_mesh.update()

# ---- objects
ob_car_1 = bpy.data.objects.new('Car_1', None)
ob_car_2 = bpy.data.objects.new('Car_2', None)
ob_player_height_test = bpy.data.objects.new('Player_Height_Test', me_player_height_mesh)
ob_parado_bod = bpy.data.objects.new('Parado_Bod', me_parado_bod_mesh)
ob_w_f_r = bpy.data.objects.new('W_F_R', me_w_f_r_mesh)
ob_w_f_l = bpy.data.objects.new('W_F_L', me_w_f_l_mesh)
ob_w_b_r = bpy.data.objects.new('W_B_R', me_w_b_r_mesh)
ob_w_b_l = bpy.data.objects.new('W_B_L', me_w_b_l_mesh)

# ---- transforms, parenting, visibility, modifiers, constraints
ob_car_1.location = (0.0, 19.0, 5.0)
ob_car_1.rotation_euler = (1.571, -0.0, 1.571)
ob_car_1.scale = (2.0, 2.0, 2.0)
ob_car_1.empty_display_type = 'IMAGE'
ob_car_1.empty_display_size = 5.0
ob_car_1.lineart.crease_threshold = 0.0
ob_car_2.location = (0.0, -19.0, 5.0)
ob_car_2.rotation_euler = (1.571, -0.0, 1.571)
ob_car_2.scale = (2.0, 2.0, 2.0)
ob_car_2.empty_display_type = 'IMAGE'
ob_car_2.empty_display_size = 5.0
ob_car_2.lineart.crease_threshold = 0.0
ob_player_height_test.location = (0.0, -16.44, 0.0)
ob_player_height_test.scale = (0.4668, 0.2037, 0.9038)
ob_player_height_test.lineart.crease_threshold = 0.0
ob_parado_bod.location = (0.0, 0.0, 0.0)
ob_parado_bod.scale = (4.0, 8.0, 3.5)
ob_parado_bod.lineart.crease_threshold = 0.0
_m = ob_parado_bod.modifiers.new('Mirror', 'MIRROR')
_m = ob_parado_bod.modifiers.new('Subdivision', 'SUBSURF')
_m.uv_smooth = 'PRESERVE_CORNERS'
_m.levels = 2
_m = ob_parado_bod.modifiers.new('Auto Smooth', 'NODES')
_m.node_group = ng_auto_smooth
_gi = [s.identifier for s in ng_auto_smooth.interface.items_tree if s.item_type == 'SOCKET' and s.in_out == 'INPUT']
_m[_gi[1]] = 0.5236  # Angle
ob_w_f_r.location = (-4.0, -4.5, 0.0)
ob_w_f_r.rotation_euler = (-0.0, 1.571, 0.0)
ob_w_f_r.scale = (1.5, 1.5, 0.4)
ob_w_f_r.lineart.crease_threshold = 0.0
_m = ob_w_f_r.modifiers.new('Auto Smooth', 'NODES')
_m.node_group = ng_auto_smooth
_gi = [s.identifier for s in ng_auto_smooth.interface.items_tree if s.item_type == 'SOCKET' and s.in_out == 'INPUT']
_m[_gi[1]] = 0.5236  # Angle
ob_w_f_l.location = (4.0, -4.5, 0.0)
ob_w_f_l.rotation_euler = (-0.0, 1.571, 0.0)
ob_w_f_l.scale = (1.5, 1.5, 0.4)
ob_w_f_l.lineart.crease_threshold = 0.0
_m = ob_w_f_l.modifiers.new('Auto Smooth', 'NODES')
_m.node_group = ng_auto_smooth
_gi = [s.identifier for s in ng_auto_smooth.interface.items_tree if s.item_type == 'SOCKET' and s.in_out == 'INPUT']
_m[_gi[1]] = 0.5236  # Angle
ob_w_b_r.location = (-4.0, 4.5, 0.0)
ob_w_b_r.rotation_euler = (-0.0, 1.571, 0.0)
ob_w_b_r.scale = (1.5, 1.5, 0.4)
ob_w_b_r.lineart.crease_threshold = 0.0
_m = ob_w_b_r.modifiers.new('Auto Smooth', 'NODES')
_m.node_group = ng_auto_smooth
_gi = [s.identifier for s in ng_auto_smooth.interface.items_tree if s.item_type == 'SOCKET' and s.in_out == 'INPUT']
_m[_gi[1]] = 0.5236  # Angle
ob_w_b_l.location = (4.0, 4.5, 0.0)
ob_w_b_l.rotation_euler = (-0.0, 1.571, 0.0)
ob_w_b_l.scale = (1.5, 1.5, 0.4)
ob_w_b_l.lineart.crease_threshold = 0.0
_m = ob_w_b_l.modifiers.new('Auto Smooth', 'NODES')
_m.node_group = ng_auto_smooth
_gi = [s.identifier for s in ng_auto_smooth.interface.items_tree if s.item_type == 'SOCKET' and s.in_out == 'INPUT']
_m[_gi[1]] = 0.5236  # Angle

# ---- collection membership
col_imports.objects.link(ob_car_1)
col_imports.objects.link(ob_car_2)
col_imports.objects.link(ob_player_height_test)
col_car.objects.link(ob_parado_bod)
col_car.objects.link(ob_w_f_r)
col_car.objects.link(ob_w_f_l)
col_car.objects.link(ob_w_b_r)
col_car.objects.link(ob_w_b_l)

# ---- scene / render settings (as saved in the file)
scene.frame_start = 1; scene.frame_end = 1; scene.frame_set(1)
scene.render.engine = 'BLENDER_EEVEE_NEXT'
scene.cycles.use_denoising = False
scene.cycles.samples = 128
scene.cycles.sampling_pattern = 'TABULATED_SOBOL'
scene.cycles.use_adaptive_sampling = False
scene.cycles.use_light_tree = False
scene.view_settings.view_transform = 'Filmic'
bpy.context.view_layer.update()

# ---- added for rendering (the .blend has no active camera and no usable light): camera, sun
cam_auto = bpy.data.cameras.new('AutoCamera')
cam_auto.lens = 50.0
cam_auto.sensor_width = 36.0
cam_auto.clip_end = 1000.0
ob_auto_camera = bpy.data.objects.new('AutoCamera', cam_auto)
scene.collection.objects.link(ob_auto_camera)
ob_auto_camera.location = (26.3278, -35.6447, 23.9707)
ob_auto_camera.rotation_euler = (1.09748, -7.21219e-08, 0.694738)
scene.camera = ob_auto_camera
light_auto_sun = bpy.data.lights.new('AutoSun', 'SUN')
light_auto_sun.energy = 3.0
light_auto_sun.angle = 0.0523599
ob_auto_sun = bpy.data.objects.new('AutoSun', light_auto_sun)
scene.collection.objects.link(ob_auto_sun)
ob_auto_sun.rotation_euler = (0.872665, 0.174533, 0.523599)
bpy.context.view_layer.update()
